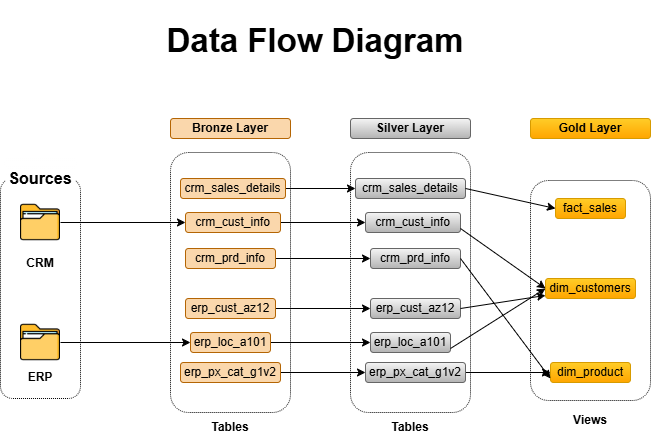

The diagram above was exported from draw.io. Its source (the exported page's mxGraphModel, read from the mxfile embedded in the PNG):
<mxGraphModel dx="713" dy="428" grid="1" gridSize="10" guides="1" tooltips="1" connect="1" arrows="1" fold="1" page="1" pageScale="1" pageWidth="850" pageHeight="1100" math="0" shadow="0">
  <root>
    <mxCell id="0" />
    <mxCell id="1" parent="0" />
    <mxCell id="pU_nHoKOsju5mWHwa0Dj-1" parent="1" style="rounded=1;whiteSpace=wrap;html=1;gradientColor=none;fillColor=none;glass=0;shadow=0;dashed=1;dashPattern=1 1;" value="" vertex="1">
      <mxGeometry height="220" width="80" x="110" y="308" as="geometry" />
    </mxCell>
    <mxCell id="pU_nHoKOsju5mWHwa0Dj-2" parent="1" style="rounded=1;whiteSpace=wrap;html=1;gradientColor=none;fillColor=none;glass=0;shadow=0;dashed=1;dashPattern=1 1;" value="" vertex="1">
      <mxGeometry height="260" width="120" x="280" y="282" as="geometry" />
    </mxCell>
    <mxCell id="pU_nHoKOsju5mWHwa0Dj-3" parent="1" style="rounded=1;whiteSpace=wrap;html=1;gradientColor=none;fillColor=none;glass=0;shadow=0;dashed=1;dashPattern=1 1;" value="" vertex="1">
      <mxGeometry height="260" width="120" x="460" y="282" as="geometry" />
    </mxCell>
    <mxCell id="pU_nHoKOsju5mWHwa0Dj-5" parent="1" style="rounded=1;whiteSpace=wrap;html=1;labelBackgroundColor=none;fillColor=#fad7ac;strokeColor=#b46504;fontStyle=1" value="Bronze Layer" vertex="1">
      <mxGeometry height="20" width="120" x="280" y="248" as="geometry" />
    </mxCell>
    <mxCell id="pU_nHoKOsju5mWHwa0Dj-6" parent="1" style="text;html=1;whiteSpace=wrap;align=center;verticalAlign=middle;rounded=0;glass=1;dashed=1;fillStyle=auto;fillColor=default;fontStyle=1;fontSize=16;" value="Sources" vertex="1">
      <mxGeometry height="40" width="70" x="115" y="288" as="geometry" />
    </mxCell>
    <mxCell id="pU_nHoKOsju5mWHwa0Dj-7" parent="1" style="rounded=1;whiteSpace=wrap;html=1;fillColor=#f5f5f5;gradientColor=#b3b3b3;strokeColor=#666666;fontStyle=1" value="Silver Layer" vertex="1">
      <mxGeometry height="20" width="120" x="460" y="248" as="geometry" />
    </mxCell>
    <mxCell id="pU_nHoKOsju5mWHwa0Dj-8" parent="1" style="rounded=1;whiteSpace=wrap;html=1;gradientColor=none;fillColor=none;glass=0;shadow=0;dashed=1;dashPattern=1 1;" value="" vertex="1">
      <mxGeometry height="220" width="120" x="640" y="310" as="geometry" />
    </mxCell>
    <mxCell id="pU_nHoKOsju5mWHwa0Dj-32" edge="1" parent="1" source="pU_nHoKOsju5mWHwa0Dj-9" style="edgeStyle=orthogonalEdgeStyle;rounded=0;orthogonalLoop=1;jettySize=auto;html=1;" target="pU_nHoKOsju5mWHwa0Dj-15">
      <mxGeometry relative="1" as="geometry">
        <mxPoint x="270" y="352" as="targetPoint" />
      </mxGeometry>
    </mxCell>
    <mxCell id="pU_nHoKOsju5mWHwa0Dj-9" parent="1" style="shape=image;verticalLabelPosition=bottom;labelBackgroundColor=default;verticalAlign=top;aspect=fixed;imageAspect=0;image=data:image/png,(base64 omitted: 3644 chars);" value="" vertex="1">
      <mxGeometry height="40" width="40" x="130" y="332" as="geometry" />
    </mxCell>
    <mxCell id="pU_nHoKOsju5mWHwa0Dj-33" edge="1" parent="1" source="pU_nHoKOsju5mWHwa0Dj-10" style="edgeStyle=orthogonalEdgeStyle;rounded=0;orthogonalLoop=1;jettySize=auto;html=1;" target="pU_nHoKOsju5mWHwa0Dj-18">
      <mxGeometry relative="1" as="geometry" />
    </mxCell>
    <mxCell id="pU_nHoKOsju5mWHwa0Dj-10" parent="1" style="shape=image;verticalLabelPosition=bottom;labelBackgroundColor=default;verticalAlign=top;aspect=fixed;imageAspect=0;image=data:image/png,(base64 omitted: 3644 chars);" value="" vertex="1">
      <mxGeometry height="40" width="40" x="130" y="452" as="geometry" />
    </mxCell>
    <mxCell id="pU_nHoKOsju5mWHwa0Dj-11" parent="1" style="text;html=1;whiteSpace=wrap;strokeColor=none;fillColor=none;align=center;verticalAlign=middle;rounded=0;fontStyle=1" value="CRM" vertex="1">
      <mxGeometry height="30" width="60" x="120" y="378" as="geometry" />
    </mxCell>
    <mxCell id="pU_nHoKOsju5mWHwa0Dj-12" parent="1" style="text;html=1;whiteSpace=wrap;strokeColor=none;fillColor=none;align=center;verticalAlign=middle;rounded=0;fontStyle=1" value="ERP" vertex="1">
      <mxGeometry height="30" width="60" x="120" y="492" as="geometry" />
    </mxCell>
    <mxCell id="pU_nHoKOsju5mWHwa0Dj-13" parent="1" style="rounded=1;whiteSpace=wrap;html=1;fillColor=#ffcd28;gradientColor=#ffa500;strokeColor=#d79b00;fontStyle=1" value="Gold Layer" vertex="1">
      <mxGeometry height="20" width="120" x="640" y="248" as="geometry" />
    </mxCell>
    <mxCell id="pU_nHoKOsju5mWHwa0Dj-40" edge="1" parent="1" source="pU_nHoKOsju5mWHwa0Dj-14" style="edgeStyle=orthogonalEdgeStyle;rounded=0;orthogonalLoop=1;jettySize=auto;html=1;entryX=0;entryY=0.5;entryDx=0;entryDy=0;" target="pU_nHoKOsju5mWHwa0Dj-23">
      <mxGeometry relative="1" as="geometry" />
    </mxCell>
    <mxCell id="pU_nHoKOsju5mWHwa0Dj-14" parent="1" style="rounded=1;whiteSpace=wrap;html=1;labelBackgroundColor=none;fillColor=#fad7ac;strokeColor=#b46504;fontStyle=0" value="crm_sales_details" vertex="1">
      <mxGeometry height="20" width="105" x="290" y="308" as="geometry" />
    </mxCell>
    <mxCell id="pU_nHoKOsju5mWHwa0Dj-39" edge="1" parent="1" source="pU_nHoKOsju5mWHwa0Dj-15" style="edgeStyle=orthogonalEdgeStyle;rounded=0;orthogonalLoop=1;jettySize=auto;html=1;entryX=0;entryY=0.5;entryDx=0;entryDy=0;" target="pU_nHoKOsju5mWHwa0Dj-24">
      <mxGeometry relative="1" as="geometry" />
    </mxCell>
    <mxCell id="pU_nHoKOsju5mWHwa0Dj-15" parent="1" style="rounded=1;whiteSpace=wrap;html=1;labelBackgroundColor=none;fillColor=#fad7ac;strokeColor=#b46504;fontStyle=0" value="crm_cust_info" vertex="1">
      <mxGeometry height="20" width="95" x="295" y="342" as="geometry" />
    </mxCell>
    <mxCell id="pU_nHoKOsju5mWHwa0Dj-38" edge="1" parent="1" source="pU_nHoKOsju5mWHwa0Dj-16" style="edgeStyle=orthogonalEdgeStyle;rounded=0;orthogonalLoop=1;jettySize=auto;html=1;" target="pU_nHoKOsju5mWHwa0Dj-25">
      <mxGeometry relative="1" as="geometry" />
    </mxCell>
    <mxCell id="pU_nHoKOsju5mWHwa0Dj-16" parent="1" style="rounded=1;whiteSpace=wrap;html=1;labelBackgroundColor=none;fillColor=#fad7ac;strokeColor=#b46504;fontStyle=0" value="crm_prd_info" vertex="1">
      <mxGeometry height="20" width="90" x="295" y="378" as="geometry" />
    </mxCell>
    <mxCell id="pU_nHoKOsju5mWHwa0Dj-36" edge="1" parent="1" source="pU_nHoKOsju5mWHwa0Dj-17" style="edgeStyle=orthogonalEdgeStyle;rounded=0;orthogonalLoop=1;jettySize=auto;html=1;entryX=0;entryY=0.5;entryDx=0;entryDy=0;" target="pU_nHoKOsju5mWHwa0Dj-26">
      <mxGeometry relative="1" as="geometry" />
    </mxCell>
    <mxCell id="pU_nHoKOsju5mWHwa0Dj-17" parent="1" style="rounded=1;whiteSpace=wrap;html=1;labelBackgroundColor=none;fillColor=#fad7ac;strokeColor=#b46504;fontStyle=0" value="erp_cust_az12" vertex="1">
      <mxGeometry height="20" width="90" x="295" y="428" as="geometry" />
    </mxCell>
    <mxCell id="pU_nHoKOsju5mWHwa0Dj-34" edge="1" parent="1" source="pU_nHoKOsju5mWHwa0Dj-18" style="edgeStyle=orthogonalEdgeStyle;rounded=0;orthogonalLoop=1;jettySize=auto;html=1;entryX=0;entryY=0.5;entryDx=0;entryDy=0;" target="pU_nHoKOsju5mWHwa0Dj-27">
      <mxGeometry relative="1" as="geometry" />
    </mxCell>
    <mxCell id="pU_nHoKOsju5mWHwa0Dj-18" parent="1" style="rounded=1;whiteSpace=wrap;html=1;labelBackgroundColor=none;fillColor=#fad7ac;strokeColor=#b46504;fontStyle=0" value="erp_loc_a101" vertex="1">
      <mxGeometry height="20" width="80" x="300" y="462" as="geometry" />
    </mxCell>
    <mxCell id="pU_nHoKOsju5mWHwa0Dj-37" edge="1" parent="1" source="pU_nHoKOsju5mWHwa0Dj-19" style="edgeStyle=orthogonalEdgeStyle;rounded=0;orthogonalLoop=1;jettySize=auto;html=1;entryX=0;entryY=0.5;entryDx=0;entryDy=0;" target="pU_nHoKOsju5mWHwa0Dj-28">
      <mxGeometry relative="1" as="geometry" />
    </mxCell>
    <mxCell id="pU_nHoKOsju5mWHwa0Dj-19" parent="1" style="rounded=1;whiteSpace=wrap;html=1;labelBackgroundColor=none;fillColor=#fad7ac;strokeColor=#b46504;fontStyle=0" value="erp_px_cat_g1v2" vertex="1">
      <mxGeometry height="20" width="100" x="290" y="492" as="geometry" />
    </mxCell>
    <mxCell id="pU_nHoKOsju5mWHwa0Dj-20" parent="1" style="rounded=1;whiteSpace=wrap;html=1;fillColor=#ffcd28;gradientColor=#ffa500;strokeColor=#d79b00;fontStyle=0" value="fact_sales" vertex="1">
      <mxGeometry height="20" width="70" x="665" y="328" as="geometry" />
    </mxCell>
    <mxCell id="pU_nHoKOsju5mWHwa0Dj-21" parent="1" style="rounded=1;whiteSpace=wrap;html=1;fillColor=#ffcd28;gradientColor=#ffa500;strokeColor=#d79b00;fontStyle=0" value="dim_customers" vertex="1">
      <mxGeometry height="20" width="90" x="655" y="408" as="geometry" />
    </mxCell>
    <mxCell id="pU_nHoKOsju5mWHwa0Dj-22" parent="1" style="rounded=1;whiteSpace=wrap;html=1;fillColor=#ffcd28;gradientColor=#ffa500;strokeColor=#d79b00;fontStyle=0" value="dim_product" vertex="1">
      <mxGeometry height="20" width="80" x="660" y="492" as="geometry" />
    </mxCell>
    <mxCell id="pU_nHoKOsju5mWHwa0Dj-23" parent="1" style="rounded=1;whiteSpace=wrap;html=1;fillColor=#f5f5f5;gradientColor=#b3b3b3;strokeColor=#666666;fontStyle=0" value="crm_sales_details" vertex="1">
      <mxGeometry height="20" width="110" x="465" y="308" as="geometry" />
    </mxCell>
    <mxCell id="pU_nHoKOsju5mWHwa0Dj-24" parent="1" style="rounded=1;whiteSpace=wrap;html=1;fillColor=#f5f5f5;gradientColor=#b3b3b3;strokeColor=#666666;fontStyle=0" value="crm_cust_info" vertex="1">
      <mxGeometry height="20" width="95" x="475" y="342" as="geometry" />
    </mxCell>
    <mxCell id="pU_nHoKOsju5mWHwa0Dj-25" parent="1" style="rounded=1;whiteSpace=wrap;html=1;fillColor=#f5f5f5;gradientColor=#b3b3b3;strokeColor=#666666;fontStyle=0" value="crm_prd_info" vertex="1">
      <mxGeometry height="20" width="90" x="480" y="378" as="geometry" />
    </mxCell>
    <mxCell id="pU_nHoKOsju5mWHwa0Dj-26" parent="1" style="rounded=1;whiteSpace=wrap;html=1;fillColor=#f5f5f5;gradientColor=#b3b3b3;strokeColor=#666666;fontStyle=0" value="erp_cust_az12" vertex="1">
      <mxGeometry height="20" width="90" x="480" y="428" as="geometry" />
    </mxCell>
    <mxCell id="pU_nHoKOsju5mWHwa0Dj-27" parent="1" style="rounded=1;whiteSpace=wrap;html=1;fillColor=#f5f5f5;gradientColor=#b3b3b3;strokeColor=#666666;fontStyle=0" value="erp_loc_a101" vertex="1">
      <mxGeometry height="20" width="80" x="480" y="462" as="geometry" />
    </mxCell>
    <mxCell id="pU_nHoKOsju5mWHwa0Dj-51" edge="1" parent="1" source="pU_nHoKOsju5mWHwa0Dj-28" style="edgeStyle=orthogonalEdgeStyle;rounded=0;orthogonalLoop=1;jettySize=auto;html=1;" target="pU_nHoKOsju5mWHwa0Dj-22">
      <mxGeometry relative="1" as="geometry" />
    </mxCell>
    <mxCell id="pU_nHoKOsju5mWHwa0Dj-28" parent="1" style="rounded=1;whiteSpace=wrap;html=1;fillColor=#f5f5f5;gradientColor=#b3b3b3;strokeColor=#666666;fontStyle=0" value="erp_px_cat_g1v2" vertex="1">
      <mxGeometry height="20" width="100" x="475" y="492" as="geometry" />
    </mxCell>
    <mxCell id="pU_nHoKOsju5mWHwa0Dj-47" edge="1" parent="1" style="endArrow=classic;html=1;rounded=0;entryX=0;entryY=0.5;entryDx=0;entryDy=0;" target="pU_nHoKOsju5mWHwa0Dj-21" value="">
      <mxGeometry height="50" relative="1" width="50" as="geometry">
        <mxPoint x="560" y="478" as="sourcePoint" />
        <mxPoint x="610" y="428" as="targetPoint" />
      </mxGeometry>
    </mxCell>
    <mxCell id="pU_nHoKOsju5mWHwa0Dj-48" edge="1" parent="1" style="endArrow=classic;html=1;rounded=0;" target="pU_nHoKOsju5mWHwa0Dj-21" value="">
      <mxGeometry height="50" relative="1" width="50" as="geometry">
        <mxPoint x="570" y="438" as="sourcePoint" />
        <mxPoint x="620" y="388" as="targetPoint" />
      </mxGeometry>
    </mxCell>
    <mxCell id="pU_nHoKOsju5mWHwa0Dj-52" edge="1" parent="1" style="endArrow=classic;html=1;rounded=0;" value="">
      <mxGeometry height="50" relative="1" width="50" as="geometry">
        <mxPoint x="570" y="388" as="sourcePoint" />
        <mxPoint x="660" y="508" as="targetPoint" />
      </mxGeometry>
    </mxCell>
    <mxCell id="pU_nHoKOsju5mWHwa0Dj-53" edge="1" parent="1" style="endArrow=classic;html=1;rounded=0;entryX=0;entryY=0.5;entryDx=0;entryDy=0;" target="pU_nHoKOsju5mWHwa0Dj-21" value="">
      <mxGeometry height="50" relative="1" width="50" as="geometry">
        <mxPoint x="570" y="358" as="sourcePoint" />
        <mxPoint x="620" y="308" as="targetPoint" />
      </mxGeometry>
    </mxCell>
    <mxCell id="pU_nHoKOsju5mWHwa0Dj-55" edge="1" parent="1" source="pU_nHoKOsju5mWHwa0Dj-23" style="endArrow=classic;html=1;rounded=0;entryX=0;entryY=0.5;entryDx=0;entryDy=0;exitX=1;exitY=0.5;exitDx=0;exitDy=0;" target="pU_nHoKOsju5mWHwa0Dj-20" value="">
      <mxGeometry height="50" relative="1" width="50" as="geometry">
        <mxPoint x="580" y="320" as="sourcePoint" />
        <mxPoint x="620" y="270" as="targetPoint" />
      </mxGeometry>
    </mxCell>
    <mxCell id="pU_nHoKOsju5mWHwa0Dj-56" parent="1" style="text;html=1;whiteSpace=wrap;strokeColor=none;fillColor=none;align=center;verticalAlign=middle;rounded=0;" value="&lt;b&gt;Tables&lt;/b&gt;" vertex="1">
      <mxGeometry height="30" width="60" x="310" y="542" as="geometry" />
    </mxCell>
    <mxCell id="pU_nHoKOsju5mWHwa0Dj-57" parent="1" style="text;html=1;whiteSpace=wrap;strokeColor=none;fillColor=none;align=center;verticalAlign=middle;rounded=0;" value="&lt;b&gt;Tables&lt;/b&gt;" vertex="1">
      <mxGeometry height="30" width="60" x="490" y="542" as="geometry" />
    </mxCell>
    <mxCell id="pU_nHoKOsju5mWHwa0Dj-58" parent="1" style="text;html=1;whiteSpace=wrap;strokeColor=none;fillColor=none;align=center;verticalAlign=middle;rounded=0;" value="&lt;b&gt;Views&lt;/b&gt;" vertex="1">
      <mxGeometry height="30" width="60" x="670" y="535" as="geometry" />
    </mxCell>
    <mxCell id="pU_nHoKOsju5mWHwa0Dj-59" parent="1" style="text;html=1;whiteSpace=wrap;strokeColor=none;fillColor=none;align=center;verticalAlign=middle;rounded=0;fontSize=33;" value="&lt;b&gt;Data Flow Diagram&lt;/b&gt;" vertex="1">
      <mxGeometry height="80" width="490" x="180" y="130" as="geometry" />
    </mxCell>
  </root>
</mxGraphModel>